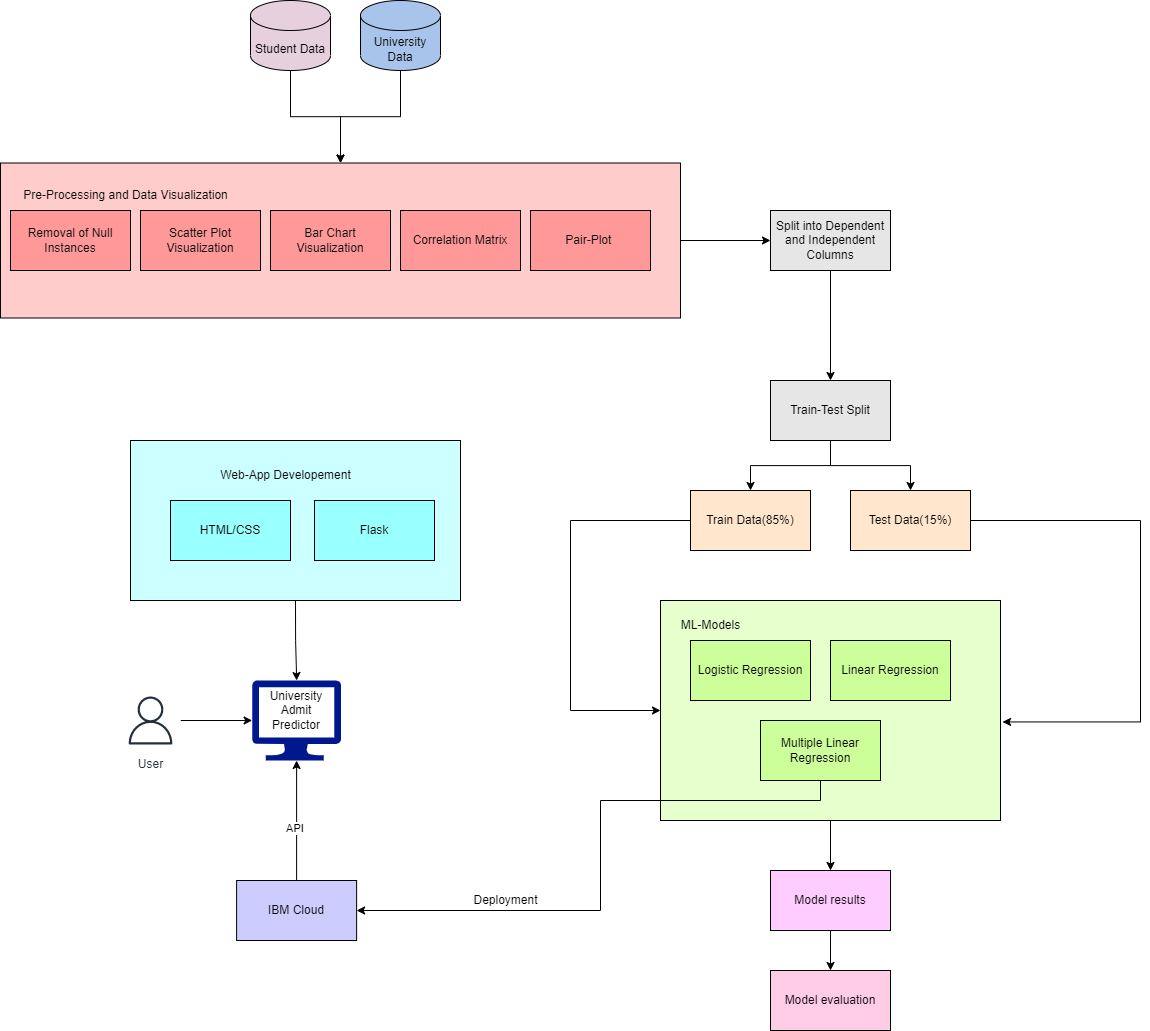

The diagram above was exported from draw.io. Its source (the exported page's mxGraphModel, read from the mxfile embedded in the PNG):
<mxGraphModel dx="1858" dy="922" grid="1" gridSize="10" guides="1" tooltips="1" connect="1" arrows="1" fold="1" page="1" pageScale="1" pageWidth="827" pageHeight="1169" math="0" shadow="0">
  <root>
    <mxCell id="0" />
    <mxCell id="1" parent="0" />
    <mxCell id="zc6n6duiwgHoIxc6yWZW-39" style="edgeStyle=orthogonalEdgeStyle;rounded=0;orthogonalLoop=1;jettySize=auto;html=1;exitX=0.5;exitY=1;exitDx=0;exitDy=0;exitPerimeter=0;" parent="1" source="zc6n6duiwgHoIxc6yWZW-3" target="zc6n6duiwgHoIxc6yWZW-5" edge="1">
      <mxGeometry relative="1" as="geometry" />
    </mxCell>
    <mxCell id="zc6n6duiwgHoIxc6yWZW-3" value="Student Data" style="shape=cylinder3;whiteSpace=wrap;html=1;boundedLbl=1;backgroundOutline=1;size=15;fillColor=#E6D0DE;" parent="1" vertex="1">
      <mxGeometry x="290" y="20" width="80" height="70" as="geometry" />
    </mxCell>
    <mxCell id="zc6n6duiwgHoIxc6yWZW-40" style="edgeStyle=orthogonalEdgeStyle;rounded=0;orthogonalLoop=1;jettySize=auto;html=1;exitX=0.5;exitY=1;exitDx=0;exitDy=0;exitPerimeter=0;entryX=0.5;entryY=0;entryDx=0;entryDy=0;" parent="1" source="zc6n6duiwgHoIxc6yWZW-4" target="zc6n6duiwgHoIxc6yWZW-5" edge="1">
      <mxGeometry relative="1" as="geometry" />
    </mxCell>
    <mxCell id="zc6n6duiwgHoIxc6yWZW-4" value="University Data" style="shape=cylinder3;whiteSpace=wrap;html=1;boundedLbl=1;backgroundOutline=1;size=15;fillColor=#A9C4EB;" parent="1" vertex="1">
      <mxGeometry x="400" y="20" width="80" height="70" as="geometry" />
    </mxCell>
    <mxCell id="zc6n6duiwgHoIxc6yWZW-42" style="edgeStyle=orthogonalEdgeStyle;rounded=0;orthogonalLoop=1;jettySize=auto;html=1;exitX=1;exitY=0.5;exitDx=0;exitDy=0;" parent="1" source="zc6n6duiwgHoIxc6yWZW-5" target="zc6n6duiwgHoIxc6yWZW-12" edge="1">
      <mxGeometry relative="1" as="geometry" />
    </mxCell>
    <mxCell id="zc6n6duiwgHoIxc6yWZW-5" value="" style="rounded=0;whiteSpace=wrap;html=1;fillColor=#FFCCCC;" parent="1" vertex="1">
      <mxGeometry x="40" y="182.5" width="680" height="155" as="geometry" />
    </mxCell>
    <mxCell id="zc6n6duiwgHoIxc6yWZW-6" value="Removal of Null Instances" style="rounded=0;whiteSpace=wrap;html=1;fillColor=#FF9999;" parent="1" vertex="1">
      <mxGeometry x="50" y="230" width="120" height="60" as="geometry" />
    </mxCell>
    <mxCell id="zc6n6duiwgHoIxc6yWZW-7" value="Scatter Plot Visualization" style="rounded=0;whiteSpace=wrap;html=1;fillColor=#FF9999;" parent="1" vertex="1">
      <mxGeometry x="180" y="230" width="120" height="60" as="geometry" />
    </mxCell>
    <mxCell id="zc6n6duiwgHoIxc6yWZW-8" value="Bar Chart Visualization" style="rounded=0;whiteSpace=wrap;html=1;fillColor=#FF9999;" parent="1" vertex="1">
      <mxGeometry x="310" y="230" width="120" height="60" as="geometry" />
    </mxCell>
    <mxCell id="zc6n6duiwgHoIxc6yWZW-9" value="Correlation Matrix" style="rounded=0;whiteSpace=wrap;html=1;fillColor=#FF9999;" parent="1" vertex="1">
      <mxGeometry x="440" y="230" width="120" height="60" as="geometry" />
    </mxCell>
    <mxCell id="zc6n6duiwgHoIxc6yWZW-11" value="Pair-Plot&amp;nbsp;" style="rounded=0;whiteSpace=wrap;html=1;fillColor=#FF9999;" parent="1" vertex="1">
      <mxGeometry x="570" y="230" width="120" height="60" as="geometry" />
    </mxCell>
    <mxCell id="zc6n6duiwgHoIxc6yWZW-43" style="edgeStyle=orthogonalEdgeStyle;rounded=0;orthogonalLoop=1;jettySize=auto;html=1;exitX=0.5;exitY=1;exitDx=0;exitDy=0;" parent="1" source="zc6n6duiwgHoIxc6yWZW-12" target="zc6n6duiwgHoIxc6yWZW-13" edge="1">
      <mxGeometry relative="1" as="geometry" />
    </mxCell>
    <mxCell id="zc6n6duiwgHoIxc6yWZW-12" value="Split into Dependent and Independent Columns" style="rounded=0;whiteSpace=wrap;html=1;fillColor=#E6E6E6;" parent="1" vertex="1">
      <mxGeometry x="810" y="230" width="120" height="60" as="geometry" />
    </mxCell>
    <mxCell id="zc6n6duiwgHoIxc6yWZW-44" style="edgeStyle=orthogonalEdgeStyle;rounded=0;orthogonalLoop=1;jettySize=auto;html=1;exitX=0.5;exitY=1;exitDx=0;exitDy=0;" parent="1" source="zc6n6duiwgHoIxc6yWZW-13" target="zc6n6duiwgHoIxc6yWZW-14" edge="1">
      <mxGeometry relative="1" as="geometry" />
    </mxCell>
    <mxCell id="zc6n6duiwgHoIxc6yWZW-45" style="edgeStyle=orthogonalEdgeStyle;rounded=0;orthogonalLoop=1;jettySize=auto;html=1;exitX=0.5;exitY=1;exitDx=0;exitDy=0;" parent="1" source="zc6n6duiwgHoIxc6yWZW-13" target="zc6n6duiwgHoIxc6yWZW-15" edge="1">
      <mxGeometry relative="1" as="geometry" />
    </mxCell>
    <mxCell id="zc6n6duiwgHoIxc6yWZW-13" value="Train-Test Split" style="rounded=0;whiteSpace=wrap;html=1;fillColor=#E6E6E6;" parent="1" vertex="1">
      <mxGeometry x="810" y="400" width="120" height="60" as="geometry" />
    </mxCell>
    <mxCell id="zc6n6duiwgHoIxc6yWZW-49" style="edgeStyle=elbowEdgeStyle;rounded=0;orthogonalLoop=1;jettySize=auto;elbow=vertical;html=1;exitX=0;exitY=0.5;exitDx=0;exitDy=0;entryX=0;entryY=0.5;entryDx=0;entryDy=0;" parent="1" source="zc6n6duiwgHoIxc6yWZW-14" target="zc6n6duiwgHoIxc6yWZW-16" edge="1">
      <mxGeometry relative="1" as="geometry">
        <Array as="points">
          <mxPoint x="610" y="610" />
        </Array>
      </mxGeometry>
    </mxCell>
    <mxCell id="zc6n6duiwgHoIxc6yWZW-14" value="Train Data(85%)" style="rounded=0;whiteSpace=wrap;html=1;fillColor=#FFE6CC;" parent="1" vertex="1">
      <mxGeometry x="730" y="510" width="120" height="60" as="geometry" />
    </mxCell>
    <mxCell id="zc6n6duiwgHoIxc6yWZW-48" style="edgeStyle=elbowEdgeStyle;rounded=0;orthogonalLoop=1;jettySize=auto;elbow=vertical;html=1;exitX=1;exitY=0.5;exitDx=0;exitDy=0;entryX=1.006;entryY=0.552;entryDx=0;entryDy=0;entryPerimeter=0;" parent="1" source="zc6n6duiwgHoIxc6yWZW-15" target="zc6n6duiwgHoIxc6yWZW-16" edge="1">
      <mxGeometry relative="1" as="geometry">
        <Array as="points">
          <mxPoint x="1180" y="610" />
        </Array>
      </mxGeometry>
    </mxCell>
    <mxCell id="zc6n6duiwgHoIxc6yWZW-15" value="Test Data(15%)" style="rounded=0;whiteSpace=wrap;html=1;fillColor=#FFE6CC;" parent="1" vertex="1">
      <mxGeometry x="890" y="510" width="120" height="60" as="geometry" />
    </mxCell>
    <mxCell id="zc6n6duiwgHoIxc6yWZW-37" style="edgeStyle=orthogonalEdgeStyle;rounded=0;orthogonalLoop=1;jettySize=auto;html=1;exitX=0.5;exitY=1;exitDx=0;exitDy=0;entryX=0.5;entryY=0;entryDx=0;entryDy=0;" parent="1" source="zc6n6duiwgHoIxc6yWZW-16" target="zc6n6duiwgHoIxc6yWZW-20" edge="1">
      <mxGeometry relative="1" as="geometry" />
    </mxCell>
    <mxCell id="zc6n6duiwgHoIxc6yWZW-16" value="" style="rounded=0;whiteSpace=wrap;html=1;fillColor=#E6FFCC;" parent="1" vertex="1">
      <mxGeometry x="700" y="620" width="340" height="220" as="geometry" />
    </mxCell>
    <mxCell id="zc6n6duiwgHoIxc6yWZW-17" value="&lt;span style=&quot;font-weight: normal;&quot;&gt;Logistic Regression&lt;/span&gt;" style="rounded=0;whiteSpace=wrap;html=1;fontStyle=1;fillColor=#CCFF99;" parent="1" vertex="1">
      <mxGeometry x="730" y="660" width="120" height="60" as="geometry" />
    </mxCell>
    <mxCell id="zc6n6duiwgHoIxc6yWZW-18" value="Linear Regression" style="rounded=0;whiteSpace=wrap;html=1;fillColor=#CCFF99;" parent="1" vertex="1">
      <mxGeometry x="870" y="660" width="120" height="60" as="geometry" />
    </mxCell>
    <mxCell id="6a6Dg2xzeQJhgl7HVHv0-1" style="edgeStyle=orthogonalEdgeStyle;rounded=0;orthogonalLoop=1;jettySize=auto;html=1;" edge="1" parent="1" source="zc6n6duiwgHoIxc6yWZW-19" target="zc6n6duiwgHoIxc6yWZW-50">
      <mxGeometry relative="1" as="geometry">
        <Array as="points">
          <mxPoint x="860" y="820" />
          <mxPoint x="640" y="820" />
        </Array>
      </mxGeometry>
    </mxCell>
    <mxCell id="zc6n6duiwgHoIxc6yWZW-19" value="Multiple Linear Regression" style="rounded=0;whiteSpace=wrap;html=1;fillColor=#CCFF99;" parent="1" vertex="1">
      <mxGeometry x="800" y="740" width="120" height="60" as="geometry" />
    </mxCell>
    <mxCell id="6a6Dg2xzeQJhgl7HVHv0-3" value="" style="edgeStyle=orthogonalEdgeStyle;rounded=0;orthogonalLoop=1;jettySize=auto;html=1;" edge="1" parent="1" source="zc6n6duiwgHoIxc6yWZW-20" target="zc6n6duiwgHoIxc6yWZW-21">
      <mxGeometry relative="1" as="geometry" />
    </mxCell>
    <mxCell id="zc6n6duiwgHoIxc6yWZW-20" value="Model results" style="rounded=0;whiteSpace=wrap;html=1;fillColor=#FFCCFF;" parent="1" vertex="1">
      <mxGeometry x="810" y="890" width="120" height="60" as="geometry" />
    </mxCell>
    <mxCell id="zc6n6duiwgHoIxc6yWZW-21" value="Model evaluation" style="rounded=0;whiteSpace=wrap;html=1;fillColor=#FFCCE6;" parent="1" vertex="1">
      <mxGeometry x="810" y="990" width="120" height="60" as="geometry" />
    </mxCell>
    <mxCell id="zc6n6duiwgHoIxc6yWZW-35" style="edgeStyle=orthogonalEdgeStyle;rounded=0;orthogonalLoop=1;jettySize=auto;html=1;" parent="1" source="zc6n6duiwgHoIxc6yWZW-22" target="zc6n6duiwgHoIxc6yWZW-26" edge="1">
      <mxGeometry relative="1" as="geometry" />
    </mxCell>
    <mxCell id="zc6n6duiwgHoIxc6yWZW-22" value="User" style="sketch=0;outlineConnect=0;fontColor=#232F3E;gradientColor=none;strokeColor=#232F3E;fillColor=#ffffff;dashed=0;verticalLabelPosition=bottom;verticalAlign=top;align=center;html=1;fontSize=12;fontStyle=0;aspect=fixed;shape=mxgraph.aws4.resourceIcon;resIcon=mxgraph.aws4.user;" parent="1" vertex="1">
      <mxGeometry x="160" y="710" width="60" height="60" as="geometry" />
    </mxCell>
    <mxCell id="zc6n6duiwgHoIxc6yWZW-26" value="" style="sketch=0;aspect=fixed;pointerEvents=1;shadow=0;dashed=0;html=1;strokeColor=none;labelPosition=center;verticalLabelPosition=bottom;verticalAlign=top;align=center;fillColor=#00188D;shape=mxgraph.azure.computer" parent="1" vertex="1">
      <mxGeometry x="291.66" y="700" width="88.89" height="80" as="geometry" />
    </mxCell>
    <mxCell id="zc6n6duiwgHoIxc6yWZW-34" style="edgeStyle=orthogonalEdgeStyle;rounded=0;orthogonalLoop=1;jettySize=auto;html=1;exitX=0.5;exitY=1;exitDx=0;exitDy=0;" parent="1" source="zc6n6duiwgHoIxc6yWZW-29" target="zc6n6duiwgHoIxc6yWZW-26" edge="1">
      <mxGeometry relative="1" as="geometry" />
    </mxCell>
    <mxCell id="zc6n6duiwgHoIxc6yWZW-29" value="" style="rounded=0;whiteSpace=wrap;html=1;fillColor=#CCFFFF;" parent="1" vertex="1">
      <mxGeometry x="170" y="460" width="330" height="160" as="geometry" />
    </mxCell>
    <mxCell id="zc6n6duiwgHoIxc6yWZW-30" value="HTML/CSS" style="rounded=0;whiteSpace=wrap;html=1;container=1;fillColor=#99FFFF;" parent="1" vertex="1">
      <mxGeometry x="210" y="520" width="120" height="60" as="geometry" />
    </mxCell>
    <mxCell id="zc6n6duiwgHoIxc6yWZW-31" value="Flask" style="rounded=0;whiteSpace=wrap;html=1;fillColor=#99FFFF;" parent="1" vertex="1">
      <mxGeometry x="354" y="520" width="120" height="60" as="geometry" />
    </mxCell>
    <mxCell id="6a6Dg2xzeQJhgl7HVHv0-4" style="edgeStyle=orthogonalEdgeStyle;rounded=0;orthogonalLoop=1;jettySize=auto;html=1;entryX=0.5;entryY=1;entryDx=0;entryDy=0;entryPerimeter=0;" edge="1" parent="1" source="zc6n6duiwgHoIxc6yWZW-50" target="zc6n6duiwgHoIxc6yWZW-26">
      <mxGeometry relative="1" as="geometry" />
    </mxCell>
    <mxCell id="6a6Dg2xzeQJhgl7HVHv0-5" value="API&amp;nbsp;" style="edgeLabel;html=1;align=center;verticalAlign=middle;resizable=0;points=[];" vertex="1" connectable="0" parent="6a6Dg2xzeQJhgl7HVHv0-4">
      <mxGeometry x="-0.1333" y="1" relative="1" as="geometry">
        <mxPoint as="offset" />
      </mxGeometry>
    </mxCell>
    <mxCell id="zc6n6duiwgHoIxc6yWZW-50" value="IBM Cloud" style="rounded=0;whiteSpace=wrap;html=1;fillColor=#CCCCFF;" parent="1" vertex="1">
      <mxGeometry x="276.11" y="900" width="120" height="60" as="geometry" />
    </mxCell>
    <mxCell id="zc6n6duiwgHoIxc6yWZW-53" value="Pre-Processing and Data Visualization" style="text;html=1;align=center;verticalAlign=middle;resizable=0;points=[];autosize=1;strokeColor=none;fillColor=none;" parent="1" vertex="1">
      <mxGeometry x="50" y="200" width="230" height="30" as="geometry" />
    </mxCell>
    <mxCell id="zc6n6duiwgHoIxc6yWZW-54" value="ML-Models" style="text;html=1;align=center;verticalAlign=middle;resizable=0;points=[];autosize=1;strokeColor=none;fillColor=none;" parent="1" vertex="1">
      <mxGeometry x="710" y="630" width="80" height="30" as="geometry" />
    </mxCell>
    <mxCell id="zc6n6duiwgHoIxc6yWZW-55" value="Web-App Developement" style="text;html=1;align=center;verticalAlign=middle;resizable=0;points=[];autosize=1;strokeColor=none;fillColor=none;" parent="1" vertex="1">
      <mxGeometry x="250" y="480" width="150" height="30" as="geometry" />
    </mxCell>
    <mxCell id="6a6Dg2xzeQJhgl7HVHv0-2" value="Deployment" style="text;html=1;align=center;verticalAlign=middle;resizable=0;points=[];autosize=1;strokeColor=none;fillColor=none;" vertex="1" parent="1">
      <mxGeometry x="500" y="905" width="90" height="30" as="geometry" />
    </mxCell>
    <mxCell id="6a6Dg2xzeQJhgl7HVHv0-6" value="University Admit Predictor" style="text;html=1;strokeColor=none;fillColor=none;align=center;verticalAlign=middle;whiteSpace=wrap;rounded=0;" vertex="1" parent="1">
      <mxGeometry x="306.11" y="715" width="60" height="30" as="geometry" />
    </mxCell>
  </root>
</mxGraphModel>